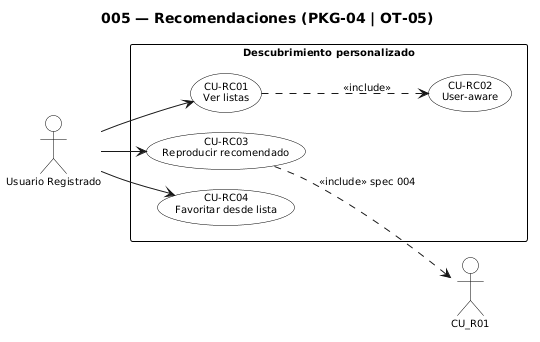

The diagram above was rendered by PlantUML. Its source (embedded in the PNG):
@startuml
skinparam monochrome true
skinparam shadowing false
skinparam packageStyle rectangle
skinparam actorStyle stickman
skinparam defaultFontSize 10
skinparam nodesep 20
skinparam ranksep 24
skinparam usecase {
  BackgroundColor white
  BorderColor black
}
skinparam actor {
  BackgroundColor white
  BorderColor black
}
skinparam rectangle {
  BackgroundColor white
  BorderColor black
}
left to right direction
title 005 — Recomendaciones (PKG-04 | OT-05)

actor "Usuario Registrado" as User

rectangle "Descubrimiento personalizado" {
  usecase "CU-RC01\nVer listas" as CU_RC01
  usecase "CU-RC02\nUser-aware" as CU_RC02
  usecase "CU-RC03\nReproducir recomendado" as CU_RC03
  usecase "CU-RC04\nFavoritar desde lista" as CU_RC04
}
User --> CU_RC01
User --> CU_RC03
User --> CU_RC04
CU_RC01 ..> CU_RC02 : <<include>>
CU_RC03 ..> CU_R01 : <<include>> spec 004
@enduml